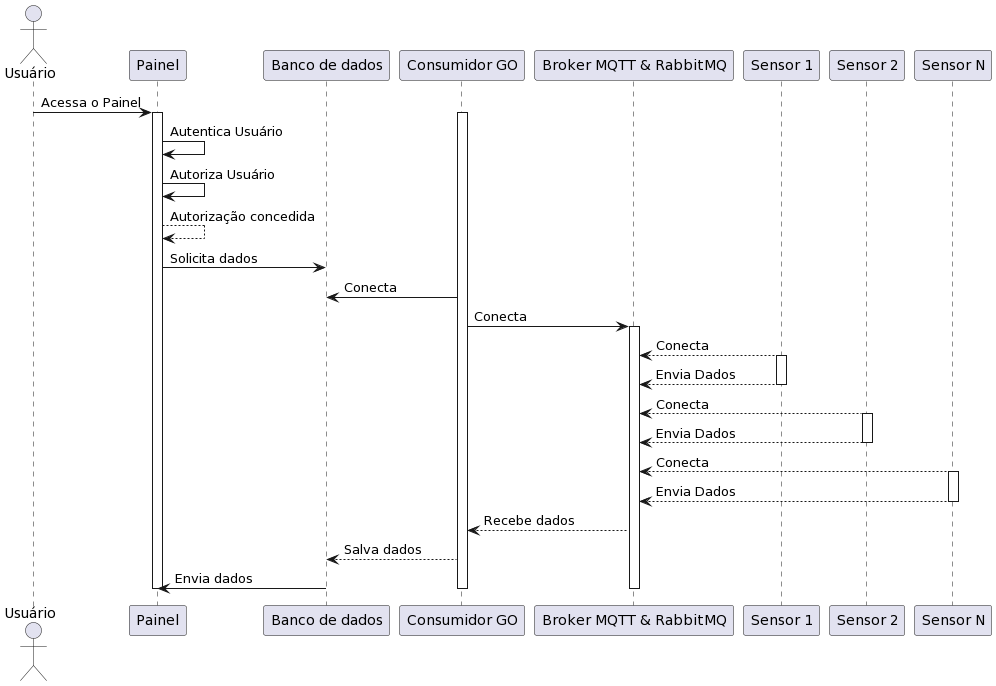

The diagram above was rendered by PlantUML. Its source (embedded in the PNG):
@startuml
actor Usuário
participant "Painel" as Painel
participant "Banco de dados" as Banco
participant "Consumidor GO" as CGO
participant "Broker MQTT & RabbitMQ" as Broker
participant "Sensor 1" as Sensor1
participant "Sensor 2" as Sensor2
participant "Sensor N" as SensorN

Usuário -> Painel: Acessa o Painel
activate Painel
activate CGO
Painel -> Painel: Autentica Usuário
Painel -> Painel: Autoriza Usuário
Painel --> Painel: Autorização concedida
Painel -> Banco: Solicita dados
CGO -> Banco: Conecta
CGO -> Broker: Conecta
activate Broker
Sensor1 --> Broker: Conecta
activate Sensor1
Sensor1 --> Broker: Envia Dados
deactivate Sensor1
Sensor2 --> Broker: Conecta
activate Sensor2
Sensor2 --> Broker: Envia Dados
deactivate Sensor2
SensorN --> Broker: Conecta
activate SensorN
SensorN --> Broker: Envia Dados
deactivate SensorN
Broker --> CGO: Recebe dados
CGO --> Banco: Salva dados
Banco -> Painel: Envia dados
deactivate Broker
deactivate CGO
deactivate Painel
@enduml